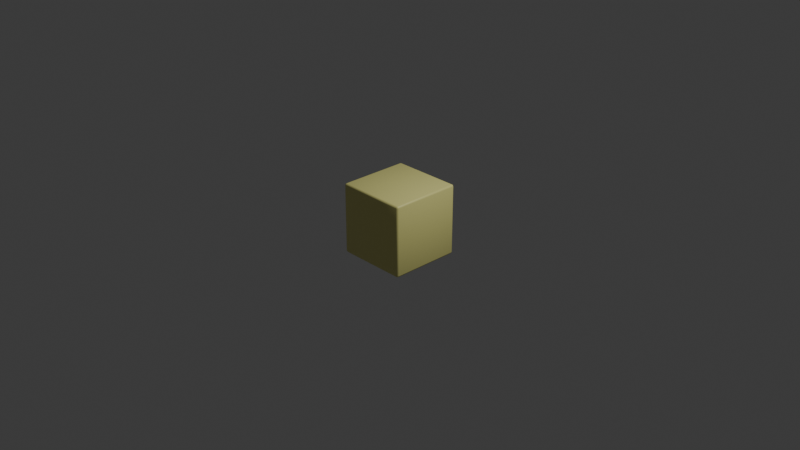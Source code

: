 # Source: Cube.blend  (saved by Blender 4.0.36; exported with 4.5.12 LTS)
import bpy
from mathutils import Matrix  # noqa: F401  (used for matrix-valued properties, if any)

bpy.ops.wm.read_factory_settings(use_empty=True)
scene = bpy.context.scene
scene.name = 'Scene'

# ---- collections
col_collection = bpy.data.collections.new('Collection'); scene.collection.children.link(col_collection)

# ---- materials (node trees are filled in below, after node groups)
mat_material = bpy.data.materials.new('Material')
mat_material.alpha_threshold = 0.0
mat_material.use_transparent_shadow = False
mat_material.roughness = 0.5
mat_material.line_color = (0.0, 0.0, 0.0, 1.0)

# ---- material node trees
mat_material.use_nodes = True; mat_material.node_tree.nodes.clear()
_N = mat_material.node_tree.nodes; _L = mat_material.node_tree.links
n0 = _N.new('ShaderNodeOutputMaterial'); n0.name = 'Material Output'; n0.location = (300, 300)
n1 = _N.new('ShaderNodeBsdfPrincipled'); n1.name = 'Principled BSDF'; n1.location = (10, 300)
n1.inputs[0].default_value = (0.8017, 0.7708, 0.2782, 1.0)
n1.inputs[3].default_value = 1.45
_L.new(n1.outputs[0], n0.inputs[0])
n0.is_active_output = True

# ---- world
world_world = bpy.data.worlds.new('World'); scene.world = world_world
world_world.use_nodes = True; world_world.node_tree.nodes.clear()
_N = world_world.node_tree.nodes; _L = world_world.node_tree.links
n0 = _N.new('ShaderNodeOutputWorld'); n0.name = 'World Output'; n0.location = (300, 300)
n1 = _N.new('ShaderNodeBackground'); n1.name = 'Background'; n1.location = (10, 300)
n1.inputs[0].default_value = (0.05088, 0.05088, 0.05088, 1.0)
_L.new(n1.outputs[0], n0.inputs[0])
n0.is_active_output = True
world_world.color = (0.05088, 0.05088, 0.05088)
world_world.use_sun_shadow = False
world_world.sun_shadow_jitter_overblur = 0.0

# ---- cameras
cam_camera = bpy.data.cameras.new('Camera')
cam_camera.clip_end = 100.0
cam_camera.ortho_scale = 7.314

# ---- lights
light_light = bpy.data.lights.new('Light', 'POINT')
light_light.transmission_factor = 0.0
light_light.use_soft_falloff = False
light_light.energy = 1000.0
light_light.shadow_soft_size = 0.1
light_light.shadow_maximum_resolution = 0.006
light_light.use_absolute_resolution = True

# ---- meshes
me_cube = bpy.data.meshes.new('Cube')
me_cube.from_pydata([(0.3874, 0.3874, 0.3874), (0.3874, 0.3874, -0.3874), (0.3874, -0.3874, 0.3874), (0.3874, -0.3874, -0.3874), (-0.3874, 0.3874, 0.3874), (-0.3874, 0.3874, -0.3874), (-0.3874, -0.3874, 0.3874), (-0.3874, -0.3874, -0.3874)], [], [(0, 4, 6, 2), (3, 2, 6, 7), (7, 6, 4, 5), (5, 1, 3, 7), (1, 0, 2, 3), (5, 4, 0, 1)])
me_cube.polygons.foreach_set('use_smooth', [True] * 6)
_uv = me_cube.uv_layers.new(name='UVMap')
_uv.uv.foreach_set('vector', [0.625, 0.5, 0.875, 0.5, 0.875, 0.75, 0.625, 0.75, 0.375, 0.75, 0.625, 0.75, 0.625, 1.0, 0.375, 1.0, 0.375, 0.0, 0.625, 0.0, 0.625, 0.25, 0.375, 0.25, 0.125, 0.5, 0.375, 0.5, 0.375, 0.75, 0.125, 0.75, 0.375, 0.5, 0.625, 0.5, 0.625, 0.75, 0.375, 0.75, 0.375, 0.25, 0.625, 0.25, 0.625, 0.5, 0.375, 0.5])
me_cube.materials.append(mat_material)
me_cube.use_mirror_vertex_groups = False
me_cube.update()

# ---- objects
ob_cube = bpy.data.objects.new('Cube', me_cube)
ob_light = bpy.data.objects.new('Light', light_light)
ob_camera = bpy.data.objects.new('Camera', cam_camera)

# ---- transforms, parenting, visibility, modifiers, constraints
ob_cube.location = (0.0, 0.0, 0.0)
ob_cube.lock_rotations_4d = False
ob_cube.empty_display_type = 'ARROWS'
ob_cube.lineart.crease_threshold = 0.0
_m = ob_cube.modifiers.new('Bevel', 'BEVEL')
_m.width = 0.02
_m.width_pct = 0.02
_m.segments = 2
ob_light.location = (4.076, 1.005, 5.904)
ob_light.rotation_euler = (0.6503, 0.05522, 1.866)
ob_light.lock_rotations_4d = False
ob_light.empty_display_type = 'ARROWS'
ob_light.color = (0.0, 0.0, 0.0, 0.0)
ob_light.lineart.crease_threshold = 0.0
ob_camera.location = (7.359, -6.926, 4.958)
ob_camera.rotation_euler = (1.109, 0.0, 0.8149)
ob_camera.lock_rotations_4d = False
ob_camera.empty_display_type = 'ARROWS'
ob_camera.color = (0.0, 0.0, 0.0, 0.0)
ob_camera.display_type = 'WIRE'
ob_camera.lineart.crease_threshold = 0.0

# ---- collection membership
col_collection.objects.link(ob_cube)
col_collection.objects.link(ob_light)
col_collection.objects.link(ob_camera)

# ---- scene / render settings (as saved in the file)
scene.camera = ob_camera
scene.frame_start = 1; scene.frame_end = 250; scene.frame_set(1)
scene.render.engine = 'BLENDER_EEVEE_NEXT'
scene.cycles.sampling_pattern = 'TABULATED_SOBOL'
bpy.context.view_layer.update()
